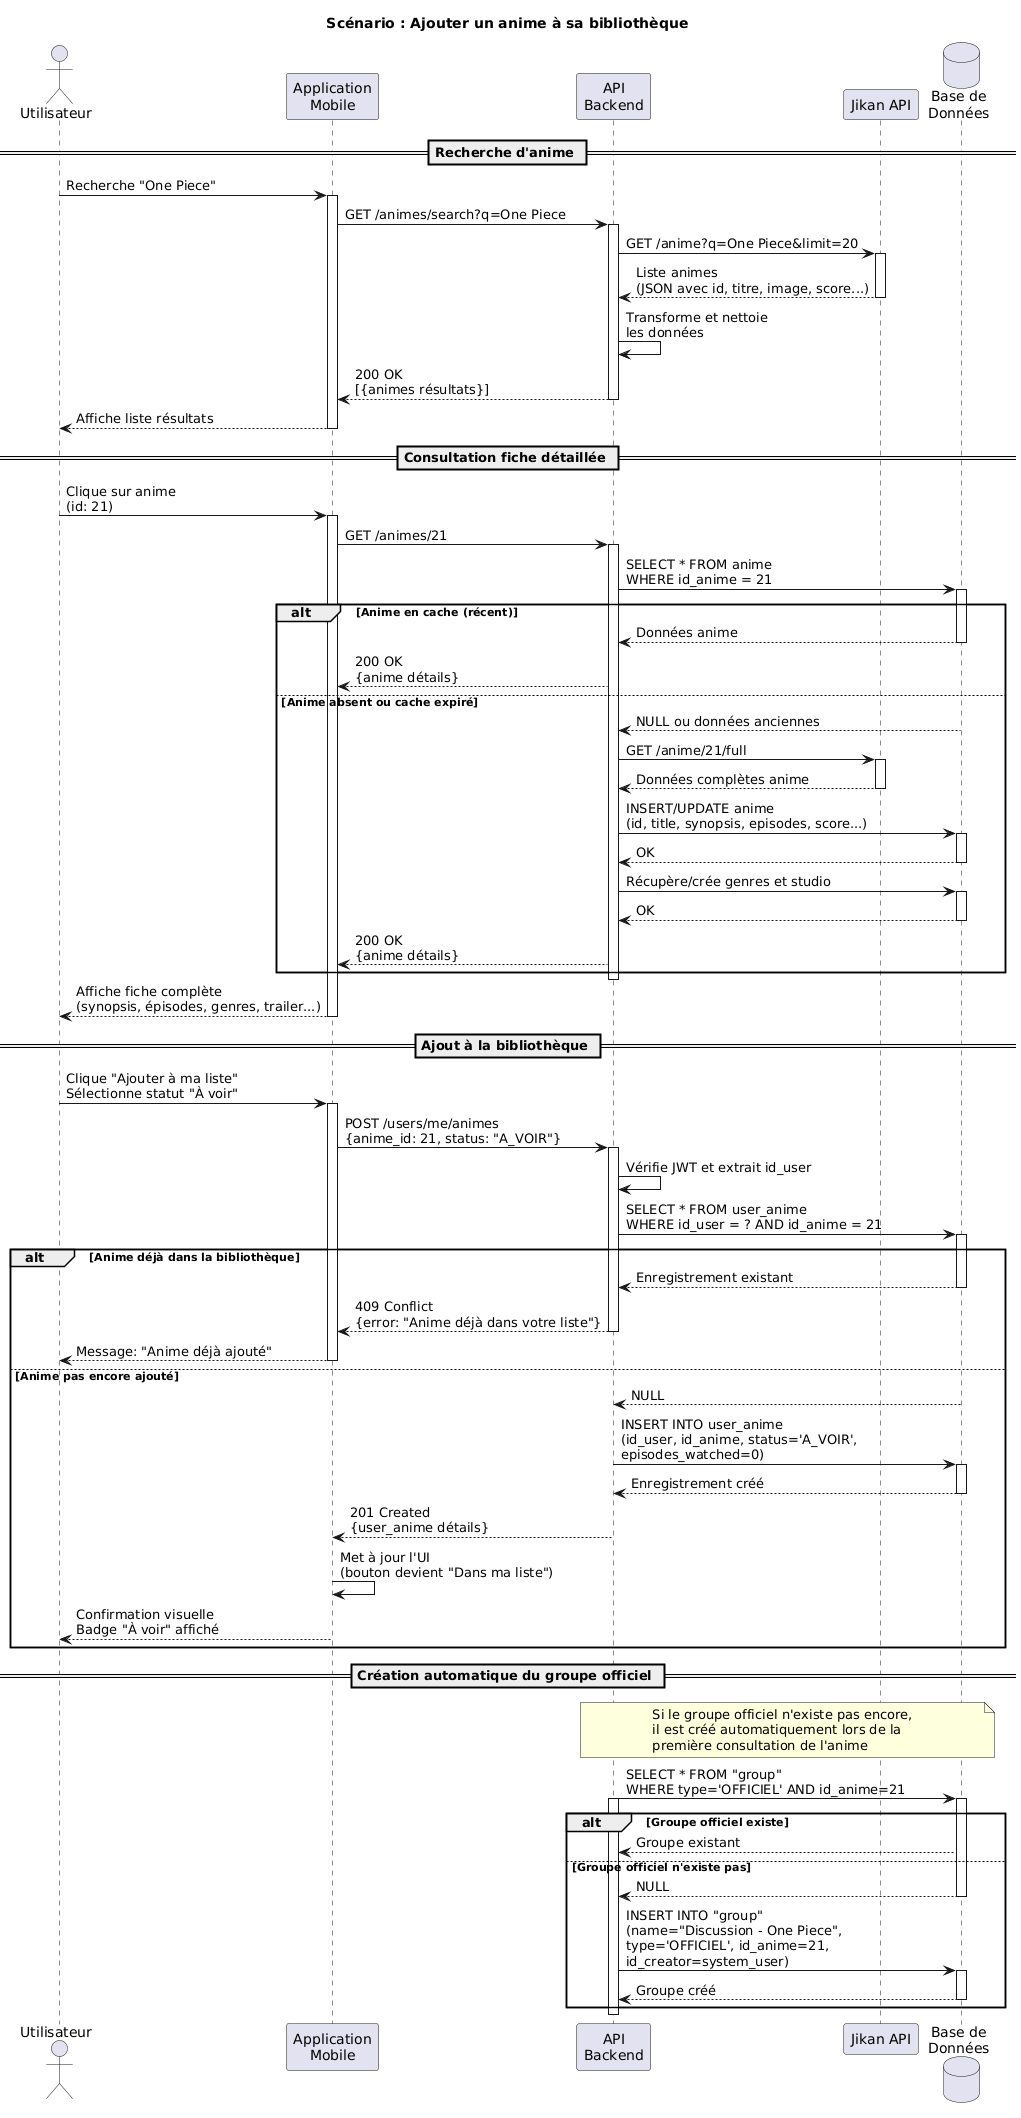

The diagram above was rendered by PlantUML. Its source (embedded in the PNG):
@startuml
title Scénario : Ajouter un anime à sa bibliothèque

actor Utilisateur as user
participant "Application\nMobile" as app
participant "API\nBackend" as api
participant "Jikan API" as jikan
database "Base de\nDonnées" as db

== Recherche d'anime ==

user -> app : Recherche "One Piece"
activate app

app -> api : GET /animes/search?q=One Piece
activate api

api -> jikan : GET /anime?q=One Piece&limit=20
activate jikan
jikan --> api : Liste animes\n(JSON avec id, titre, image, score...)
deactivate jikan

api -> api : Transforme et nettoie\nles données

api --> app : 200 OK\n[{animes résultats}]
deactivate api

app --> user : Affiche liste résultats
deactivate app

== Consultation fiche détaillée ==

user -> app : Clique sur anime\n(id: 21)
activate app

app -> api : GET /animes/21
activate api

api -> db : SELECT * FROM anime\nWHERE id_anime = 21
activate db

alt Anime en cache (récent)
    db --> api : Données anime
    deactivate db

    api --> app : 200 OK\n{anime détails}

else Anime absent ou cache expiré
    db --> api : NULL ou données anciennes
    deactivate db

    api -> jikan : GET /anime/21/full
    activate jikan
    jikan --> api : Données complètes anime
    deactivate jikan

    api -> db : INSERT/UPDATE anime\n(id, title, synopsis, episodes, score...)
    activate db
    db --> api : OK
    deactivate db

    api -> db : Récupère/crée genres et studio
    activate db
    db --> api : OK
    deactivate db

    api --> app : 200 OK\n{anime détails}
end

deactivate api

app --> user : Affiche fiche complète\n(synopsis, épisodes, genres, trailer...)
deactivate app

== Ajout à la bibliothèque ==

user -> app : Clique "Ajouter à ma liste"\nSélectionne statut "À voir"
activate app

app -> api : POST /users/me/animes\n{anime_id: 21, status: "A_VOIR"}
activate api

api -> api : Vérifie JWT et extrait id_user

api -> db : SELECT * FROM user_anime\nWHERE id_user = ? AND id_anime = 21
activate db

alt Anime déjà dans la bibliothèque
    db --> api : Enregistrement existant
    deactivate db

    api --> app : 409 Conflict\n{error: "Anime déjà dans votre liste"}
    deactivate api

    app --> user : Message: "Anime déjà ajouté"
    deactivate app

else Anime pas encore ajouté
    db --> api : NULL
    deactivate db

    api -> db : INSERT INTO user_anime\n(id_user, id_anime, status='A_VOIR',\nepisodes_watched=0)
    activate db
    db --> api : Enregistrement créé
    deactivate db

    api --> app : 201 Created\n{user_anime détails}
    deactivate api

    app -> app : Met à jour l'UI\n(bouton devient "Dans ma liste")

    app --> user : Confirmation visuelle\nBadge "À voir" affiché
    deactivate app
end

== Création automatique du groupe officiel ==

note over api, db
  Si le groupe officiel n'existe pas encore,
  il est créé automatiquement lors de la
  première consultation de l'anime
end note

api -> db : SELECT * FROM "group"\nWHERE type='OFFICIEL' AND id_anime=21
activate api
activate db

alt Groupe officiel existe
    db --> api : Groupe existant

else Groupe officiel n'existe pas
    db --> api : NULL
    deactivate db

    api -> db : INSERT INTO "group"\n(name="Discussion - One Piece",\ntype='OFFICIEL', id_anime=21,\nid_creator=system_user)
    activate db
    db --> api : Groupe créé
    deactivate db
end

deactivate api
@enduml